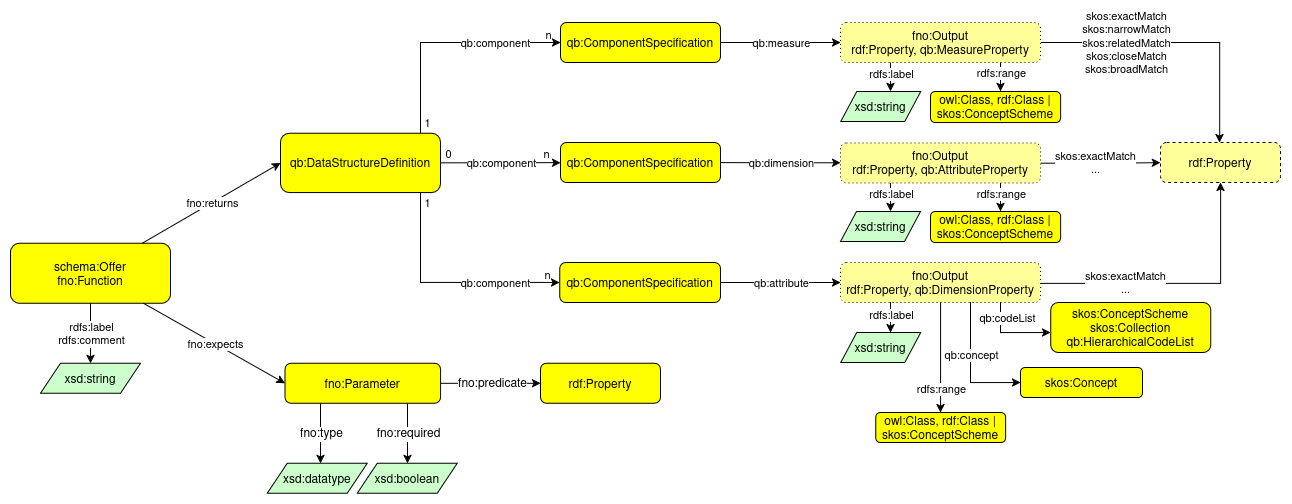

The diagram above was exported from draw.io. Its source (the exported page's mxGraphModel, read from the mxfile embedded in the PNG):
<mxGraphModel dx="2948" dy="2323" grid="1" gridSize="10" guides="1" tooltips="1" connect="1" arrows="1" fold="1" page="1" pageScale="1" pageWidth="850" pageHeight="1100" math="0" shadow="0">
  <root>
    <mxCell id="0" />
    <mxCell id="1" parent="0" />
    <mxCell id="2" value="fno:Output&#10;rdf:Property, qb:DimensionProperty" style="graphMlID=n5;shape=rect;rounded=1;arcsize=30;fillColor=#ffff99;strokeColor=#000000;strokeWidth=1.0;dashed=1;dashPattern=1 3" vertex="1" parent="1">
      <mxGeometry x="1000" y="470" width="200.14" height="40" as="geometry" />
    </mxCell>
    <mxCell id="3" value="qb:ComponentSpecification" style="graphMlID=n4;shape=rect;rounded=1;arcsize=30;fillColor=#ffff00;strokeColor=#000000;strokeWidth=1.0" vertex="1" parent="1">
      <mxGeometry x="720" y="230" width="160" height="40" as="geometry" />
    </mxCell>
    <mxCell id="4" style="rounded=0;orthogonalLoop=1;jettySize=auto;html=1;" edge="1" source="23" target="2" parent="1">
      <mxGeometry relative="1" as="geometry">
        <mxPoint x="1942.3" y="694.4630343007916" as="sourcePoint" />
        <mxPoint x="1040.1400000000003" y="489.7177021773632" as="targetPoint" />
      </mxGeometry>
    </mxCell>
    <mxCell id="5" value="qb:attribute" style="edgeLabel;html=1;align=center;verticalAlign=middle;resizable=0;points=[];" connectable="0" vertex="1" parent="4">
      <mxGeometry relative="1" as="geometry">
        <mxPoint as="offset" />
      </mxGeometry>
    </mxCell>
    <mxCell id="6" style="rounded=0;orthogonalLoop=1;jettySize=auto;html=1;edgeStyle=orthogonalEdgeStyle;" edge="1" source="42" target="3" parent="1">
      <mxGeometry relative="1" as="geometry">
        <mxPoint x="1625.6599999999999" y="273.25000000000006" as="sourcePoint" />
        <mxPoint x="1553.698871642597" y="363.25" as="targetPoint" />
        <Array as="points">
          <mxPoint x="580" y="250" />
        </Array>
      </mxGeometry>
    </mxCell>
    <mxCell id="7" value="qb:component" style="edgeLabel;html=1;align=center;verticalAlign=middle;resizable=0;points=[];" connectable="0" vertex="1" parent="6">
      <mxGeometry relative="1" as="geometry">
        <mxPoint x="50" as="offset" />
      </mxGeometry>
    </mxCell>
    <mxCell id="8" value="1" style="edgeLabel;html=1;align=center;verticalAlign=middle;resizable=0;points=[];" connectable="0" vertex="1" parent="6">
      <mxGeometry x="-0.9226" relative="1" as="geometry">
        <mxPoint x="6" y="-1" as="offset" />
      </mxGeometry>
    </mxCell>
    <mxCell id="9" value="n" style="edgeLabel;html=1;align=center;verticalAlign=middle;resizable=0;points=[];" connectable="0" vertex="1" parent="6">
      <mxGeometry x="0.919" relative="1" as="geometry">
        <mxPoint x="-4" y="-8" as="offset" />
      </mxGeometry>
    </mxCell>
    <mxCell id="10" style="rounded=0;orthogonalLoop=1;jettySize=auto;html=1;" edge="1" source="3" target="53" parent="1">
      <mxGeometry relative="1" as="geometry">
        <mxPoint x="1973.8543759258248" y="281.32" as="sourcePoint" />
        <mxPoint x="1040.1399999999999" y="250" as="targetPoint" />
      </mxGeometry>
    </mxCell>
    <mxCell id="11" value="qb:measure" style="edgeLabel;html=1;align=center;verticalAlign=middle;resizable=0;points=[];" connectable="0" vertex="1" parent="10">
      <mxGeometry relative="1" as="geometry">
        <mxPoint as="offset" />
      </mxGeometry>
    </mxCell>
    <mxCell id="12" style="rounded=0;orthogonalLoop=1;jettySize=auto;html=1;" edge="1" source="14" target="54" parent="1">
      <mxGeometry relative="1" as="geometry">
        <mxPoint x="1812.57" y="248.35000000000002" as="sourcePoint" />
        <mxPoint x="1040.1399999999999" y="370.1314285714284" as="targetPoint" />
      </mxGeometry>
    </mxCell>
    <mxCell id="13" value="qb:dimension" style="edgeLabel;html=1;align=center;verticalAlign=middle;resizable=0;points=[];" connectable="0" vertex="1" parent="12">
      <mxGeometry relative="1" as="geometry">
        <mxPoint as="offset" />
      </mxGeometry>
    </mxCell>
    <mxCell id="14" value="qb:ComponentSpecification" style="graphMlID=n4;shape=rect;rounded=1;arcsize=30;fillColor=#ffff00;strokeColor=#000000;strokeWidth=1.0" vertex="1" parent="1">
      <mxGeometry x="720" y="350" width="160" height="40" as="geometry" />
    </mxCell>
    <mxCell id="15" style="rounded=0;orthogonalLoop=1;jettySize=auto;html=1;" edge="1" source="42" target="14" parent="1">
      <mxGeometry relative="1" as="geometry">
        <mxPoint x="1715.6599999999999" y="273.25000000000006" as="sourcePoint" />
        <mxPoint x="1263.66" y="390.25" as="targetPoint" />
      </mxGeometry>
    </mxCell>
    <mxCell id="16" value="qb:component" style="edgeLabel;html=1;align=center;verticalAlign=middle;resizable=0;points=[];" connectable="0" vertex="1" parent="15">
      <mxGeometry relative="1" as="geometry">
        <mxPoint as="offset" />
      </mxGeometry>
    </mxCell>
    <mxCell id="17" value="0" style="edgeLabel;html=1;align=center;verticalAlign=middle;resizable=0;points=[];" connectable="0" vertex="1" parent="15">
      <mxGeometry x="-0.8801" y="2" relative="1" as="geometry">
        <mxPoint y="-7" as="offset" />
      </mxGeometry>
    </mxCell>
    <mxCell id="18" value="n" style="edgeLabel;html=1;align=center;verticalAlign=middle;resizable=0;points=[];" connectable="0" vertex="1" parent="15">
      <mxGeometry x="0.8076" relative="1" as="geometry">
        <mxPoint x="-2" y="-9" as="offset" />
      </mxGeometry>
    </mxCell>
    <mxCell id="19" style="rounded=0;orthogonalLoop=1;jettySize=auto;html=1;edgeStyle=orthogonalEdgeStyle;" edge="1" source="42" target="23" parent="1">
      <mxGeometry relative="1" as="geometry">
        <mxPoint x="1785.6599999999999" y="283.25000000000006" as="sourcePoint" />
        <mxPoint x="1255.16" y="499.6619041348433" as="targetPoint" />
        <Array as="points">
          <mxPoint x="580" y="490" />
        </Array>
      </mxGeometry>
    </mxCell>
    <mxCell id="20" value="qb:component" style="edgeLabel;html=1;align=center;verticalAlign=middle;resizable=0;points=[];" connectable="0" vertex="1" parent="19">
      <mxGeometry relative="1" as="geometry">
        <mxPoint x="50" as="offset" />
      </mxGeometry>
    </mxCell>
    <mxCell id="21" value="1" style="edgeLabel;html=1;align=center;verticalAlign=middle;resizable=0;points=[];" connectable="0" vertex="1" parent="19">
      <mxGeometry x="-0.9011" y="-1" relative="1" as="geometry">
        <mxPoint x="7" y="-1" as="offset" />
      </mxGeometry>
    </mxCell>
    <mxCell id="22" value="n" style="edgeLabel;html=1;align=center;verticalAlign=middle;resizable=0;points=[];" connectable="0" vertex="1" parent="19">
      <mxGeometry x="0.8812" y="-3" relative="1" as="geometry">
        <mxPoint x="1" y="-11" as="offset" />
      </mxGeometry>
    </mxCell>
    <mxCell id="23" value="qb:ComponentSpecification" style="graphMlID=n4;shape=rect;rounded=1;arcsize=30;fillColor=#FFFF00;strokeColor=#000000;strokeWidth=1.0" vertex="1" parent="1">
      <mxGeometry x="719.23" y="470" width="160.77" height="40" as="geometry" />
    </mxCell>
    <mxCell id="24" style="rounded=0;orthogonalLoop=1;jettySize=auto;html=1;" edge="1" source="2" target="52" parent="1">
      <mxGeometry relative="1" as="geometry">
        <mxPoint x="1120.0793088201071" y="620" as="targetPoint" />
        <mxPoint x="1120.1491249709102" y="509.2099999999998" as="sourcePoint" />
      </mxGeometry>
    </mxCell>
    <mxCell id="25" value="rdfs:range" style="edgeLabel;html=1;align=center;verticalAlign=middle;resizable=0;points=[];" connectable="0" vertex="1" parent="24">
      <mxGeometry relative="1" as="geometry">
        <mxPoint y="31" as="offset" />
      </mxGeometry>
    </mxCell>
    <mxCell id="26" style="rounded=0;orthogonalLoop=1;jettySize=auto;html=1;edgeStyle=orthogonalEdgeStyle;" edge="1" source="2" target="55" parent="1">
      <mxGeometry relative="1" as="geometry">
        <mxPoint x="1380" y="389.77" as="targetPoint" />
        <Array as="points">
          <mxPoint x="1380" y="491" />
        </Array>
        <mxPoint x="1200.1400000000003" y="491" as="sourcePoint" />
      </mxGeometry>
    </mxCell>
    <mxCell id="27" value="&lt;div&gt;skos:exactMatch&lt;/div&gt;&lt;div&gt;...&lt;br&gt;&lt;/div&gt;" style="edgeLabel;html=1;align=center;verticalAlign=middle;resizable=0;points=[];" connectable="0" vertex="1" parent="26">
      <mxGeometry relative="1" as="geometry">
        <mxPoint x="-56" y="-1" as="offset" />
      </mxGeometry>
    </mxCell>
    <mxCell id="28" style="rounded=0;orthogonalLoop=1;jettySize=auto;html=1;edgeStyle=orthogonalEdgeStyle;" edge="1" source="2" target="43" parent="1">
      <mxGeometry relative="1" as="geometry">
        <mxPoint x="1070" y="509.2099999999998" as="sourcePoint" />
        <mxPoint x="1413.7032545674708" y="718.9200000000001" as="targetPoint" />
        <Array as="points">
          <mxPoint x="1050" y="520" />
          <mxPoint x="1050" y="520" />
        </Array>
      </mxGeometry>
    </mxCell>
    <mxCell id="29" value="rdfs:label" style="edgeLabel;html=1;align=center;verticalAlign=middle;resizable=0;points=[];" connectable="0" vertex="1" parent="28">
      <mxGeometry relative="1" as="geometry">
        <mxPoint y="-3" as="offset" />
      </mxGeometry>
    </mxCell>
    <mxCell id="30" style="rounded=0;orthogonalLoop=1;jettySize=auto;html=1;edgeStyle=orthogonalEdgeStyle;" edge="1" source="54" target="56" parent="1">
      <mxGeometry relative="1" as="geometry">
        <mxPoint x="1170.0232558139537" y="390" as="sourcePoint" />
        <mxPoint x="1150" y="418.9200000000001" as="targetPoint" />
        <Array as="points">
          <mxPoint x="1160" y="410" />
          <mxPoint x="1160" y="410" />
        </Array>
      </mxGeometry>
    </mxCell>
    <mxCell id="31" value="rdfs:range" style="edgeLabel;html=1;align=center;verticalAlign=middle;resizable=0;points=[];" connectable="0" vertex="1" parent="30">
      <mxGeometry relative="1" as="geometry">
        <mxPoint y="-3" as="offset" />
      </mxGeometry>
    </mxCell>
    <mxCell id="32" style="rounded=0;orthogonalLoop=1;jettySize=auto;html=1;edgeStyle=orthogonalEdgeStyle;" edge="1" source="54" target="55" parent="1">
      <mxGeometry relative="1" as="geometry">
        <mxPoint x="1200.1399999999999" y="370.0000000000002" as="sourcePoint" />
        <mxPoint x="1319" y="369.83333333333326" as="targetPoint" />
      </mxGeometry>
    </mxCell>
    <mxCell id="33" value="&lt;div&gt;skos:exactMatch&lt;/div&gt;&lt;div&gt;...&lt;br&gt;&lt;/div&gt;" style="edgeLabel;html=1;align=center;verticalAlign=middle;resizable=0;points=[];" connectable="0" vertex="1" parent="32">
      <mxGeometry relative="1" as="geometry">
        <mxPoint x="-5" as="offset" />
      </mxGeometry>
    </mxCell>
    <mxCell id="34" style="rounded=0;orthogonalLoop=1;jettySize=auto;html=1;edgeStyle=orthogonalEdgeStyle;" edge="1" source="54" target="44" parent="1">
      <mxGeometry relative="1" as="geometry">
        <mxPoint x="1070.0232558139537" y="390" as="sourcePoint" />
        <Array as="points">
          <mxPoint x="1050" y="410" />
          <mxPoint x="1050" y="410" />
        </Array>
      </mxGeometry>
    </mxCell>
    <mxCell id="35" value="rdfs:label" style="edgeLabel;html=1;align=center;verticalAlign=middle;resizable=0;points=[];" connectable="0" vertex="1" parent="34">
      <mxGeometry relative="1" as="geometry">
        <mxPoint y="-3" as="offset" />
      </mxGeometry>
    </mxCell>
    <mxCell id="36" style="rounded=0;orthogonalLoop=1;jettySize=auto;html=1;edgeStyle=orthogonalEdgeStyle;" edge="1" source="53" target="57" parent="1">
      <mxGeometry relative="1" as="geometry">
        <mxPoint x="1170" y="270.00000000000006" as="sourcePoint" />
        <mxPoint x="1150.0285714285715" y="298.92000000000013" as="targetPoint" />
        <Array as="points">
          <mxPoint x="1160" y="290.00000000000006" />
          <mxPoint x="1160" y="290.00000000000006" />
        </Array>
      </mxGeometry>
    </mxCell>
    <mxCell id="37" value="rdfs:range" style="edgeLabel;html=1;align=center;verticalAlign=middle;resizable=0;points=[];" connectable="0" vertex="1" parent="36">
      <mxGeometry relative="1" as="geometry">
        <mxPoint y="-4" as="offset" />
      </mxGeometry>
    </mxCell>
    <mxCell id="38" style="rounded=0;orthogonalLoop=1;jettySize=auto;html=1;edgeStyle=orthogonalEdgeStyle;" edge="1" source="53" target="55" parent="1">
      <mxGeometry relative="1" as="geometry">
        <mxPoint x="1200.1399999999999" y="250" as="sourcePoint" />
        <mxPoint x="1379.0000000000005" y="349.77" as="targetPoint" />
        <Array as="points">
          <mxPoint x="1379" y="250" />
        </Array>
      </mxGeometry>
    </mxCell>
    <mxCell id="39" value="skos:exactMatch&lt;br&gt;skos:narrowMatch&lt;br&gt;skos:relatedMatch&lt;br&gt;skos:closeMatch&lt;br&gt;skos:broadMatch" style="edgeLabel;html=1;align=center;verticalAlign=middle;resizable=0;points=[];" connectable="0" vertex="1" parent="38">
      <mxGeometry relative="1" as="geometry">
        <mxPoint x="-55" as="offset" />
      </mxGeometry>
    </mxCell>
    <mxCell id="40" style="rounded=0;orthogonalLoop=1;jettySize=auto;html=1;edgeStyle=orthogonalEdgeStyle;" edge="1" source="53" target="45" parent="1">
      <mxGeometry relative="1" as="geometry">
        <mxPoint x="1070" y="270.00000000000006" as="sourcePoint" />
        <mxPoint x="1549.7087411449354" y="438.9200000000001" as="targetPoint" />
        <Array as="points">
          <mxPoint x="1050" y="290.00000000000006" />
          <mxPoint x="1050" y="290.00000000000006" />
        </Array>
      </mxGeometry>
    </mxCell>
    <mxCell id="41" value="rdfs:label" style="edgeLabel;html=1;align=center;verticalAlign=middle;resizable=0;points=[];" connectable="0" vertex="1" parent="40">
      <mxGeometry relative="1" as="geometry">
        <mxPoint y="-3" as="offset" />
      </mxGeometry>
    </mxCell>
    <mxCell id="42" value="qb:DataStructureDefinition" style="graphMlID=n4;shape=rect;rounded=1;arcsize=30;fillColor=#ffff00;strokeColor=#000000;strokeWidth=1.0;fontSize=12;fontStyle=0" vertex="1" parent="1">
      <mxGeometry x="440" y="340.80999999999995" width="160" height="59.31" as="geometry" />
    </mxCell>
    <mxCell id="43" value="xsd:string" style="graphMlID=n6;shape=parallelogram;fillColor=#ccffcc;strokeColor=#000000;strokeWidth=1.0" vertex="1" parent="1">
      <mxGeometry x="1000.1399999999999" y="540.0000000000001" width="80" height="30" as="geometry" />
    </mxCell>
    <mxCell id="44" value="xsd:string" style="graphMlID=n6;shape=parallelogram;fillColor=#ccffcc;strokeColor=#000000;strokeWidth=1.0" vertex="1" parent="1">
      <mxGeometry x="1000" y="418.9200000000001" width="80" height="30" as="geometry" />
    </mxCell>
    <mxCell id="45" value="xsd:string" style="graphMlID=n6;shape=parallelogram;fillColor=#ccffcc;strokeColor=#000000;strokeWidth=1.0" vertex="1" parent="1">
      <mxGeometry x="1000.1399999999999" y="298.92" width="80" height="30" as="geometry" />
    </mxCell>
    <mxCell id="46" style="rounded=0;orthogonalLoop=1;jettySize=auto;html=1;edgeStyle=orthogonalEdgeStyle;" edge="1" source="2" target="50" parent="1">
      <mxGeometry relative="1" as="geometry">
        <mxPoint x="1220" y="540" as="targetPoint" />
        <mxPoint x="1180" y="509.2099999999998" as="sourcePoint" />
        <Array as="points">
          <mxPoint x="1160" y="540" />
        </Array>
      </mxGeometry>
    </mxCell>
    <mxCell id="47" value="qb:codeList" style="edgeLabel;html=1;align=center;verticalAlign=middle;resizable=0;points=[];" connectable="0" vertex="1" parent="46">
      <mxGeometry relative="1" as="geometry">
        <mxPoint x="-4" y="-15" as="offset" />
      </mxGeometry>
    </mxCell>
    <mxCell id="48" style="rounded=0;orthogonalLoop=1;jettySize=auto;html=1;edgeStyle=orthogonalEdgeStyle;" edge="1" source="2" target="51" parent="1">
      <mxGeometry relative="1" as="geometry">
        <mxPoint x="1198" y="590" as="targetPoint" />
        <mxPoint x="1150" y="509" as="sourcePoint" />
        <Array as="points">
          <mxPoint x="1130" y="590" />
        </Array>
      </mxGeometry>
    </mxCell>
    <mxCell id="49" value="qb:concept" style="edgeLabel;html=1;align=center;verticalAlign=middle;resizable=0;points=[];" connectable="0" vertex="1" parent="48">
      <mxGeometry relative="1" as="geometry">
        <mxPoint y="-12" as="offset" />
      </mxGeometry>
    </mxCell>
    <mxCell id="50" value="skos:ConceptScheme&#10;skos:Collection&#10;qb:HierarchicalCodeList" style="graphMlID=n5;shape=rect;rounded=1;arcsize=30;fillColor=#FFFF00;strokeColor=#000000;strokeWidth=1.0;" vertex="1" parent="1">
      <mxGeometry x="1210.1399999999999" y="510" width="160" height="50" as="geometry" />
    </mxCell>
    <mxCell id="51" value="skos:Concept" style="graphMlID=n5;shape=rect;rounded=1;arcsize=30;fillColor=#FFFF00;strokeColor=#000000;strokeWidth=1.0;" vertex="1" parent="1">
      <mxGeometry x="1180" y="575" width="122" height="30" as="geometry" />
    </mxCell>
    <mxCell id="52" value="owl:Class, rdf:Class |&#10;skos:ConceptScheme" style="graphMlID=n5;shape=rect;rounded=1;arcsize=30;fillColor=#FFFF00;strokeColor=#000000;strokeWidth=1.0;" vertex="1" parent="1">
      <mxGeometry x="1035.1399999999999" y="620" width="129.86" height="30" as="geometry" />
    </mxCell>
    <mxCell id="53" value="fno:Output&#10;rdf:Property, qb:MeasureProperty" style="graphMlID=n5;shape=rect;rounded=1;arcsize=30;fillColor=#ffff99;strokeColor=#000000;strokeWidth=1.0;dashed=1;dashPattern=1 3" vertex="1" parent="1">
      <mxGeometry x="1000" y="230" width="200.14" height="40" as="geometry" />
    </mxCell>
    <mxCell id="54" value="fno:Output&#10;rdf:Property, qb:AttributeProperty" style="graphMlID=n5;shape=rect;rounded=1;arcsize=30;fillColor=#ffff99;strokeColor=#000000;strokeWidth=1.0;dashed=1;dashPattern=1 3" vertex="1" parent="1">
      <mxGeometry x="1000" y="350.46000000000004" width="200.14" height="40" as="geometry" />
    </mxCell>
    <mxCell id="55" value="rdf:Property" style="graphMlID=n4;shape=rect;rounded=1;arcsize=30;fillColor=#FFFF99;strokeColor=#000000;strokeWidth=1.0;dashed=1;" vertex="1" parent="1">
      <mxGeometry x="1320" y="350" width="120" height="40" as="geometry" />
    </mxCell>
    <mxCell id="56" value="owl:Class, rdf:Class |&#10;skos:ConceptScheme" style="graphMlID=n5;shape=rect;rounded=1;arcsize=30;fillColor=#FFFF00;strokeColor=#000000;strokeWidth=1.0;" vertex="1" parent="1">
      <mxGeometry x="1089.8999999999999" y="418.91999999999996" width="130.1" height="31.08" as="geometry" />
    </mxCell>
    <mxCell id="57" value="owl:Class, rdf:Class |&#10;skos:ConceptScheme" style="graphMlID=n5;shape=rect;rounded=1;arcsize=30;fillColor=#FFFF00;strokeColor=#000000;strokeWidth=1.0;" vertex="1" parent="1">
      <mxGeometry x="1089.8999999999999" y="298.92" width="130.1" height="31.08" as="geometry" />
    </mxCell>
    <mxCell id="58" style="rounded=0;orthogonalLoop=1;jettySize=auto;html=1;" edge="1" source="60" target="75" parent="1">
      <mxGeometry relative="1" as="geometry">
        <mxPoint x="251.43" y="587.81" as="sourcePoint" />
        <mxPoint x="56.12999999999988" y="480.81" as="targetPoint" />
      </mxGeometry>
    </mxCell>
    <mxCell id="59" value="rdfs:label&lt;br&gt;rdfs:comment" style="edgeLabel;html=1;align=center;verticalAlign=middle;resizable=0;points=[];" connectable="0" vertex="1" parent="58">
      <mxGeometry relative="1" as="geometry">
        <mxPoint as="offset" />
      </mxGeometry>
    </mxCell>
    <mxCell id="60" value="schema:Offer&#10;fno:Function" style="graphMlID=n4;shape=rect;rounded=1;arcsize=30;fillColor=#ffff00;strokeColor=#000000;strokeWidth=1.0;fontSize=12;fontStyle=0" vertex="1" parent="1">
      <mxGeometry x="170" y="450.81" width="160" height="60" as="geometry" />
    </mxCell>
    <mxCell id="61" style="rounded=0;orthogonalLoop=1;jettySize=auto;html=1;entryX=0;entryY=0.5;entryDx=0;entryDy=0;" edge="1" source="60" target="74" parent="1">
      <mxGeometry relative="1" as="geometry">
        <mxPoint x="744.0695137829314" y="502.02000000000004" as="sourcePoint" />
        <mxPoint x="271.3333333333335" y="600.81" as="targetPoint" />
      </mxGeometry>
    </mxCell>
    <mxCell id="62" value="fno:expects" style="edgeLabel;html=1;align=center;verticalAlign=middle;resizable=0;points=[];" connectable="0" vertex="1" parent="61">
      <mxGeometry relative="1" as="geometry">
        <mxPoint as="offset" />
      </mxGeometry>
    </mxCell>
    <mxCell id="63" value="" style="endArrow=classic;html=1;textDirection=ltr;rounded=0;edgeStyle=orthogonalEdgeStyle;" edge="1" source="74" target="71" parent="1">
      <mxGeometry width="50" height="50" relative="1" as="geometry">
        <mxPoint x="384.1099999999999" y="665.4100000000003" as="sourcePoint" />
        <mxPoint x="504.21000000000004" y="665.4100000000003" as="targetPoint" />
      </mxGeometry>
    </mxCell>
    <mxCell id="64" value="fno:predicate" style="text;html=1;align=center;verticalAlign=middle;resizable=0;points=[];labelBackgroundColor=#ffffff;rotation=0;" connectable="0" vertex="1" parent="63">
      <mxGeometry relative="1" as="geometry">
        <mxPoint as="offset" />
      </mxGeometry>
    </mxCell>
    <mxCell id="65" value="" style="endArrow=classic;html=1;textDirection=ltr;rounded=0;edgeStyle=orthogonalEdgeStyle;" edge="1" source="74" target="70" parent="1">
      <mxGeometry width="50" height="50" relative="1" as="geometry">
        <mxPoint x="422.7574074074072" y="670.0100000000002" as="sourcePoint" />
        <mxPoint x="1103.69" y="287.0100000000003" as="targetPoint" />
        <Array as="points">
          <mxPoint x="480" y="650.81" />
          <mxPoint x="480" y="650.81" />
        </Array>
      </mxGeometry>
    </mxCell>
    <mxCell id="66" value="fno:type" style="text;html=1;align=center;verticalAlign=middle;resizable=0;points=[];labelBackgroundColor=#ffffff;rotation=0;" connectable="0" vertex="1" parent="65">
      <mxGeometry relative="1" as="geometry">
        <mxPoint as="offset" />
      </mxGeometry>
    </mxCell>
    <mxCell id="67" value="" style="endArrow=classic;html=1;textDirection=ltr;rounded=0;edgeStyle=orthogonalEdgeStyle;" edge="1" source="74" target="69" parent="1">
      <mxGeometry width="50" height="50" relative="1" as="geometry">
        <mxPoint x="502.7574074074073" y="670.0100000000002" as="sourcePoint" />
        <mxPoint x="625.5662745098041" y="670.0100000000002" as="targetPoint" />
        <Array as="points">
          <mxPoint x="567" y="630.81" />
          <mxPoint x="567" y="630.81" />
        </Array>
      </mxGeometry>
    </mxCell>
    <mxCell id="68" value="fno:required" style="text;html=1;align=center;verticalAlign=middle;resizable=0;points=[];labelBackgroundColor=#ffffff;rotation=0;" connectable="0" vertex="1" parent="67">
      <mxGeometry relative="1" as="geometry">
        <mxPoint as="offset" />
      </mxGeometry>
    </mxCell>
    <mxCell id="69" value="xsd:boolean" style="graphMlID=n6;shape=parallelogram;fillColor=#ccffcc;strokeColor=#000000;strokeWidth=1.0" vertex="1" parent="1">
      <mxGeometry x="516.82" y="670.81" width="100" height="30" as="geometry" />
    </mxCell>
    <mxCell id="70" value="xsd:datatype" style="graphMlID=n6;shape=parallelogram;fillColor=#ccffcc;strokeColor=#000000;strokeWidth=1.0" vertex="1" parent="1">
      <mxGeometry x="426.8199999999999" y="670.81" width="100" height="30" as="geometry" />
    </mxCell>
    <mxCell id="71" value="rdf:Property" style="graphMlID=n4;shape=rect;rounded=1;arcsize=30;fillColor=#ffff00;strokeColor=#000000;strokeWidth=1.0" vertex="1" parent="1">
      <mxGeometry x="700" y="570.81" width="120" height="40" as="geometry" />
    </mxCell>
    <mxCell id="72" value="" style="rounded=0;orthogonalLoop=1;jettySize=auto;html=1;entryX=0;entryY=0.5;entryDx=0;entryDy=0;" edge="1" source="60" target="42" parent="1">
      <mxGeometry relative="1" as="geometry">
        <mxPoint x="371.43" y="520.81" as="sourcePoint" />
        <mxPoint x="444.44000000000005" y="368.1099999999997" as="targetPoint" />
      </mxGeometry>
    </mxCell>
    <mxCell id="73" value="fno:returns" style="edgeLabel;html=1;align=center;verticalAlign=middle;resizable=0;points=[];" connectable="0" vertex="1" parent="72">
      <mxGeometry relative="1" as="geometry">
        <mxPoint as="offset" />
      </mxGeometry>
    </mxCell>
    <mxCell id="74" value="fno:Parameter" style="graphMlID=n4;shape=rect;rounded=1;arcsize=30;fillColor=#ffff00;strokeColor=#000000;strokeWidth=1.0" vertex="1" parent="1">
      <mxGeometry x="444.44000000000005" y="570.81" width="155.56" height="40" as="geometry" />
    </mxCell>
    <mxCell id="75" value="xsd:string" style="graphMlID=n6;shape=parallelogram;fillColor=#ccffcc;strokeColor=#000000;strokeWidth=1.0" vertex="1" parent="1">
      <mxGeometry x="199.99999999999994" y="570.81" width="100" height="30" as="geometry" />
    </mxCell>
  </root>
</mxGraphModel>